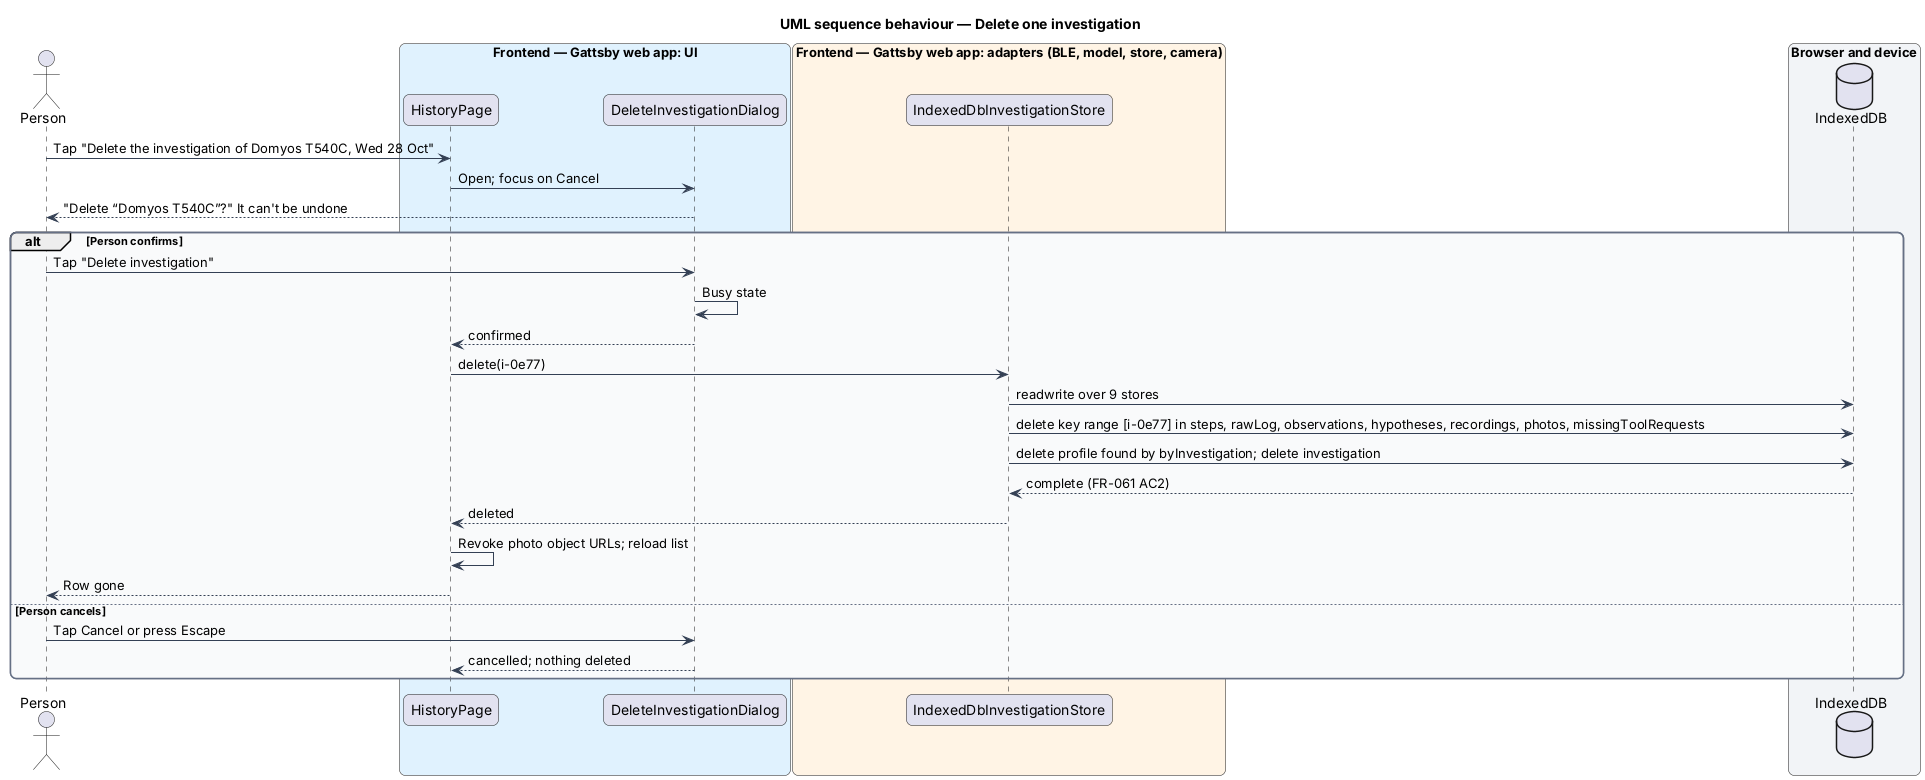

The diagram above was rendered by PlantUML. Its source (embedded in the PNG):
@startuml
title UML sequence behaviour — Delete one investigation
skinparam backgroundColor #FFFFFF
skinparam shadowing false
skinparam roundcorner 12
skinparam defaultFontName Arial
skinparam ArrowColor #344054
skinparam rectangle {
  BorderColor #344054
  FontColor #101828
}
skinparam package {
  BorderColor #667085
  FontColor #101828
  BackgroundColor #F9FAFB
}
actor "Person" as person
box "Frontend — Gattsby web app: UI" #E0F2FE
  participant "HistoryPage" as page
  participant "DeleteInvestigationDialog" as dialog
end box
box "Frontend — Gattsby web app: adapters (BLE, model, store, camera)" #FFF4E5
  participant "IndexedDbInvestigationStore" as store
end box
box "Browser and device" #F2F4F7
  database "IndexedDB" as idb
end box

person -> page : Tap "Delete the investigation of Domyos T540C, Wed 28 Oct"
page -> dialog : Open; focus on Cancel
dialog --> person : "Delete “Domyos T540C”?" It can't be undone
alt Person confirms
  person -> dialog : Tap "Delete investigation"
  dialog -> dialog : Busy state
  dialog --> page : confirmed
  page -> store : delete(i-0e77)
  store -> idb : readwrite over 9 stores
  store -> idb : delete key range [i-0e77] in steps, rawLog, observations, hypotheses, recordings, photos, missingToolRequests
  store -> idb : delete profile found by byInvestigation; delete investigation
  idb --> store : complete (FR-061 AC2)
  store --> page : deleted
  page -> page : Revoke photo object URLs; reload list
  page --> person : Row gone
else Person cancels
  person -> dialog : Tap Cancel or press Escape
  dialog --> page : cancelled; nothing deleted
end
@enduml